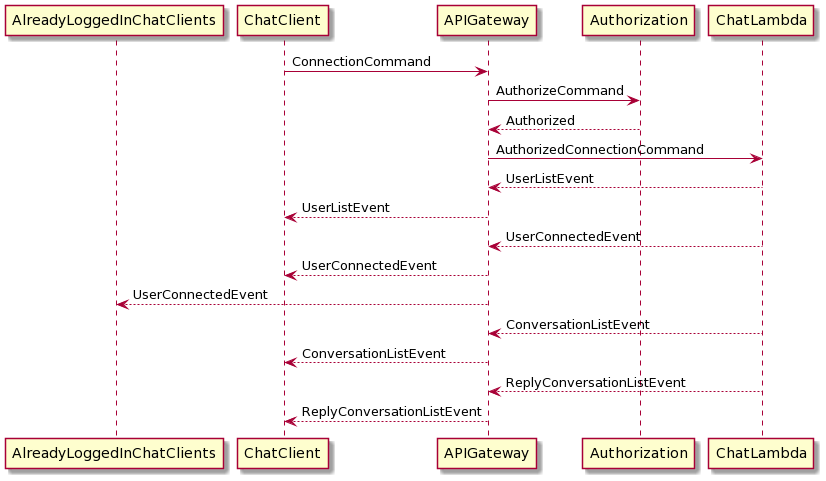

The diagram above was rendered by PlantUML. Its source (embedded in the PNG):
@startuml
participant AlreadyLoggedInChatClients
ChatClient -> APIGateway : ConnectionCommand
APIGateway -> Authorization : AuthorizeCommand
Authorization --> APIGateway : Authorized
APIGateway -> ChatLambda : AuthorizedConnectionCommand
ChatLambda --> APIGateway : UserListEvent
APIGateway --> ChatClient : UserListEvent
ChatLambda --> APIGateway : UserConnectedEvent
APIGateway --> ChatClient : UserConnectedEvent
APIGateway --> AlreadyLoggedInChatClients : UserConnectedEvent
ChatLambda --> APIGateway : ConversationListEvent
APIGateway --> ChatClient : ConversationListEvent
ChatLambda --> APIGateway : ReplyConversationListEvent
APIGateway --> ChatClient : ReplyConversationListEvent
@enduml